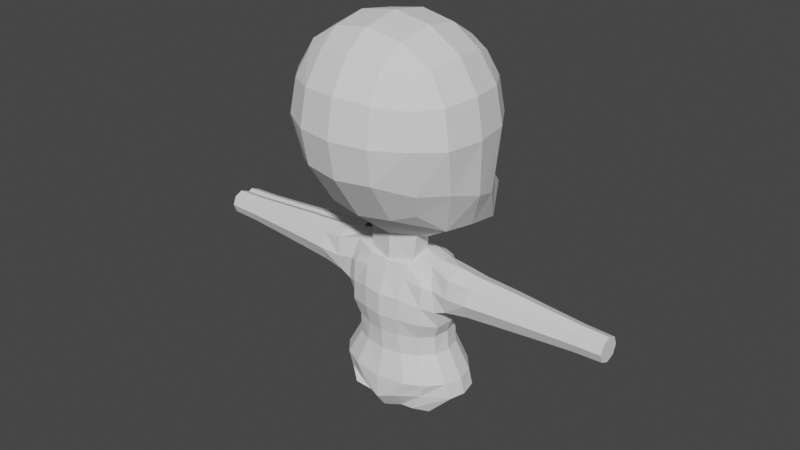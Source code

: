 # Source: FirstChibi.blend  (saved by Blender 3.0.42; exported with 4.5.12 LTS)
import bpy
from mathutils import Matrix  # noqa: F401  (used for matrix-valued properties, if any)

bpy.ops.wm.read_factory_settings(use_empty=True)
scene = bpy.context.scene
scene.name = 'Scene'

# ---- collections
col_collection = bpy.data.collections.new('Collection'); scene.collection.children.link(col_collection)

# ---- world
world_world = bpy.data.worlds.new('World'); scene.world = world_world
world_world.use_nodes = True; world_world.node_tree.nodes.clear()
_N = world_world.node_tree.nodes; _L = world_world.node_tree.links
n0 = _N.new('ShaderNodeOutputWorld'); n0.name = 'World Output'; n0.location = (300, 300)
n1 = _N.new('ShaderNodeBackground'); n1.name = 'Background'; n1.location = (10, 300)
n1.inputs[0].default_value = (0.05088, 0.05088, 0.05088, 1.0)
_L.new(n1.outputs[0], n0.inputs[0])
n0.is_active_output = True
world_world.color = (0.05088, 0.05088, 0.05088)
world_world.use_sun_shadow = False
world_world.sun_shadow_jitter_overblur = 0.0

# ---- meshes
me_cube_001 = bpy.data.meshes.new('Cube.001')
me_cube_001.from_pydata([(-0.5, -0.348, -0.5557), (-0.5, -0.4364, 0.5652), (-0.5, 0.7323, -0.6318), (-0.5, 0.5, 0.5475), (-0.5729, 0.5688, -0.8759), (-0.6096, 0.2298, -0.8067), (-0.5729, -0.06687, -0.77), (-0.5729, -0.4542, -0.3375), (-0.6096, -0.5459, 0.0652), (-0.5729, -0.5093, 0.3619), (-0.5729, -0.2966, 0.6205), (-0.6096, -6.519e-09, 0.6571), (-0.5729, 0.2966, 0.6205), (-0.5729, 0.5729, 0.3442), (-0.6096, 0.6096, 0.04753), (-0.5729, 0.5687, -0.4994), (0.0, 0.8857, -0.6539), (-0.2966, 0.8344, -0.6465), (-0.2966, 0.5729, 0.6205), (-5.588e-09, 0.6096, 0.6571), (-0.2966, -0.4209, -0.6286), (0.0, -0.4576, -0.6653), (0.0, -0.5459, 0.6748), (-0.2966, -0.5093, 0.6381), (-0.729, -0.2228, -0.3577), (-0.7818, -0.3331, 0.04753), (-0.729, -0.3162, 0.3637), (-0.7818, 0.07212, -0.4511), (-0.8395, -1.211e-08, 0.04753), (-0.7818, -5.588e-09, 0.3807), (-0.729, 0.3119, -0.5189), (-0.7818, 0.3331, 0.04753), (-0.729, 0.3162, 0.3637), (-0.3162, 0.7247, -0.5189), (-0.3331, 0.7818, 0.04753), (-0.3162, 0.729, 0.3637), (0.0, 0.7776, -0.5359), (9.313e-09, 0.8395, 0.04753), (-5.588e-09, 0.7818, 0.3807), (0.0, -0.7182, -0.2679), (0.0, -0.7759, 0.0652), (0.0, -0.7182, 0.3983), (-0.3162, -0.6654, -0.251), (-0.3331, -0.7182, 0.0652), (-0.3162, -0.6654, 0.3814), (-0.2013, 0.6828, -1.058), (0.0, 0.7295, -1.07), (-0.2254, 0.1489, -1.014), (0.0, 0.2461, -1.091), (-0.2404, -0.01975, -0.9344), (0.0, -0.07703, -0.9714), (1.118e-08, 0.3331, 0.8294), (-0.3162, 0.3162, 0.7765), (-9.313e-10, -1.397e-08, 0.887), (-0.3331, 1.863e-09, 0.8294), (-1.676e-08, -0.3331, 0.8294), (-0.3162, -0.3162, 0.7765), (-0.2254, 0.1489, -1.014), (0.0, 0.2461, -1.091), (-0.2404, -0.01975, -0.9344), (0.0, -0.07703, -0.9714), (-0.1988, 0.1751, -1.219), (0.0, 0.256, -1.219), (-0.2137, -0.03992, -1.219), (0.0, -0.0972, -1.219)], [], [(24, 25, 28, 27), (25, 26, 29, 28), (27, 28, 31, 30), (28, 29, 32, 31), (0, 7, 24, 6), (7, 8, 25, 24), (8, 9, 26, 25), (9, 1, 10, 26), (26, 10, 11, 29), (29, 11, 12, 32), (32, 12, 3, 13), (31, 32, 13, 14), (30, 31, 14, 15), (4, 30, 15, 2), (5, 27, 30, 4), (6, 24, 27, 5), (33, 34, 37, 36), (34, 35, 38, 37), (2, 15, 33, 17), (15, 14, 34, 33), (14, 13, 35, 34), (13, 3, 18, 35), (35, 18, 19, 38), (17, 33, 36, 16), (39, 40, 43, 42), (40, 41, 44, 43), (41, 22, 23, 44), (44, 23, 1, 9), (43, 44, 9, 8), (42, 43, 8, 7), (20, 42, 7, 0), (21, 39, 42, 20), (45, 46, 48, 47), (47, 48, 58, 57), (2, 17, 45, 4), (17, 16, 46, 45), (49, 50, 21, 20), (6, 49, 20, 0), (5, 47, 49, 6), (4, 45, 47, 5), (51, 52, 54, 53), (53, 54, 56, 55), (19, 18, 52, 51), (18, 3, 12, 52), (52, 12, 11, 54), (54, 11, 10, 56), (56, 10, 1, 23), (55, 56, 23, 22), (60, 59, 63, 64), (50, 49, 59, 60), (49, 47, 57, 59), (59, 57, 61, 63), (57, 58, 62, 61)])
_uv = me_cube_001.uv_layers.new(name='UVMap')
_uv.uv.foreach_set('vector', [0.4375, 0.0625, 0.5, 0.0625, 0.5, 0.125, 0.4375, 0.125, 0.5, 0.0625, 0.5625, 0.0625, 0.5625, 0.125, 0.5, 0.125, 0.4375, 0.125, 0.5, 0.125, 0.5, 0.1875, 0.4375, 0.1875, 0.5, 0.125, 0.5625, 0.125, 0.5625, 0.1875, 0.5, 0.1875, 0.375, 0.0, 0.4375, 0.0, 0.4375, 0.0625, 0.375, 0.0625, 0.4375, 0.0, 0.5, 0.0, 0.5, 0.0625, 0.4375, 0.0625, 0.5, 0.0, 0.5625, 0.0, 0.5625, 0.0625, 0.5, 0.0625, 0.5625, 0.0, 0.625, 0.0, 0.625, 0.0625, 0.5625, 0.0625, 0.5625, 0.0625, 0.625, 0.0625, 0.625, 0.125, 0.5625, 0.125, 0.5625, 0.125, 0.625, 0.125, 0.625, 0.1875, 0.5625, 0.1875, 0.5625, 0.1875, 0.625, 0.1875, 0.625, 0.25, 0.5625, 0.25, 0.5, 0.1875, 0.5625, 0.1875, 0.5625, 0.25, 0.5, 0.25, 0.4375, 0.1875, 0.5, 0.1875, 0.5, 0.25, 0.4375, 0.25, 0.375, 0.1875, 0.4375, 0.1875, 0.4375, 0.25, 0.375, 0.25, 0.375, 0.125, 0.4375, 0.125, 0.4375, 0.1875, 0.375, 0.1875, 0.375, 0.0625, 0.4375, 0.0625, 0.4375, 0.125, 0.375, 0.125, 0.4375, 0.3125, 0.5, 0.3125, 0.5, 0.375, 0.4375, 0.375, 0.5, 0.3125, 0.5625, 0.3125, 0.5625, 0.375, 0.5, 0.375, 0.375, 0.25, 0.4375, 0.25, 0.4375, 0.3125, 0.375, 0.3125, 0.4375, 0.25, 0.5, 0.25, 0.5, 0.3125, 0.4375, 0.3125, 0.5, 0.25, 0.5625, 0.25, 0.5625, 0.3125, 0.5, 0.3125, 0.5625, 0.25, 0.625, 0.25, 0.625, 0.3125, 0.5625, 0.3125, 0.5625, 0.3125, 0.625, 0.3125, 0.625, 0.375, 0.5625, 0.375, 0.375, 0.3125, 0.4375, 0.3125, 0.4375, 0.375, 0.375, 0.375, 0.4375, 0.875, 0.5, 0.875, 0.5, 0.9375, 0.4375, 0.9375, 0.5, 0.875, 0.5625, 0.875, 0.5625, 0.9375, 0.5, 0.9375, 0.5625, 0.875, 0.625, 0.875, 0.625, 0.9375, 0.5625, 0.9375, 0.5625, 0.9375, 0.625, 0.9375, 0.625, 1.0, 0.5625, 1.0, 0.5, 0.9375, 0.5625, 0.9375, 0.5625, 1.0, 0.5, 1.0, 0.4375, 0.9375, 0.5, 0.9375, 0.5, 1.0, 0.4375, 1.0, 0.375, 0.9375, 0.4375, 0.9375, 0.4375, 1.0, 0.375, 1.0, 0.375, 0.875, 0.4375, 0.875, 0.4375, 0.9375, 0.375, 0.9375, 0.1875, 0.5625, 0.25, 0.5625, 0.25, 0.625, 0.1875, 0.6415, 0.1875, 0.6415, 0.25, 0.625, 0.25, 0.625, 0.1875, 0.6415, 0.125, 0.5, 0.1875, 0.5, 0.1875, 0.5625, 0.125, 0.5625, 0.1875, 0.5, 0.25, 0.5, 0.25, 0.5625, 0.1875, 0.5625, 0.1875, 0.6758, 0.25, 0.6875, 0.25, 0.75, 0.1875, 0.75, 0.125, 0.6875, 0.1875, 0.6758, 0.1875, 0.75, 0.125, 0.75, 0.125, 0.625, 0.1875, 0.6415, 0.1875, 0.6758, 0.125, 0.6875, 0.125, 0.5625, 0.1875, 0.5625, 0.1875, 0.6415, 0.125, 0.625, 0.75, 0.5625, 0.8125, 0.5625, 0.8125, 0.625, 0.75, 0.625, 0.75, 0.625, 0.8125, 0.625, 0.8125, 0.6875, 0.75, 0.6875, 0.75, 0.5, 0.8125, 0.5, 0.8125, 0.5625, 0.75, 0.5625, 0.8125, 0.5, 0.875, 0.5, 0.875, 0.5625, 0.8125, 0.5625, 0.8125, 0.5625, 0.875, 0.5625, 0.875, 0.625, 0.8125, 0.625, 0.8125, 0.625, 0.875, 0.625, 0.875, 0.6875, 0.8125, 0.6875, 0.8125, 0.6875, 0.875, 0.6875, 0.875, 0.75, 0.8125, 0.75, 0.75, 0.6875, 0.8125, 0.6875, 0.8125, 0.75, 0.75, 0.75, 0.25, 0.6875, 0.1875, 0.6758, 0.1875, 0.6758, 0.25, 0.6875, 0.25, 0.6875, 0.1875, 0.6758, 0.1875, 0.6758, 0.25, 0.6875, 0.1875, 0.6758, 0.1875, 0.6415, 0.1875, 0.6415, 0.1875, 0.6758, 0.1875, 0.6758, 0.1875, 0.6415, 0.1875, 0.6415, 0.1875, 0.6758, 0.1875, 0.6415, 0.25, 0.625, 0.25, 0.625, 0.1875, 0.6415])
me_cube_001.use_remesh_fix_poles = True
me_cube_001.use_remesh_preserve_attributes = False
me_cube_001.update()
me_cube_002 = bpy.data.meshes.new('Cube.002')
me_cube_002.from_pydata([(0.6074, -0.2433, -0.5916), (0.5574, -0.4177, 0.9982), (0.607, 0.5375, -0.6426), (0.5766, 0.6122, 0.9744), (0.5867, 0.7365, 2.729), (0.5828, -0.6048, 2.723), (0.3664, 0.5991, -0.7046), (0.0, 0.6289, -0.6868), (0.0, 0.7831, 0.9719), (0.2828, 0.7328, 0.9689), (0.6639, 0.6721, 0.5945), (0.6661, 0.6648, 0.16), (0.6676, 0.6429, -0.3435), (0.7271, -0.01549, -0.7444), (0.7637, 0.218, -0.7983), (0.7271, 0.4537, -0.7765), (0.7554, 0.4, 0.9907), (0.792, 0.118, 0.9932), (0.7231, -0.175, 0.9927), (0.6263, -0.4772, 0.6172), (0.6728, -0.4375, 0.2116), (0.6677, -0.3031, -0.2844), (0.0, -0.3268, -0.628), (0.3672, -0.2979, -0.6486), (0.2828, -0.5684, 1.001), (0.0, -0.6187, 1.004), (0.0, 0.7222, 2.994), (0.3101, 0.6531, 2.873), (0.7534, 0.5105, 2.886), (0.7564, -0.4163, 2.919), (0.3125, -0.5537, 2.899), (0.0, -0.6228, 3.02), (0.5905, -0.3669, 1.446), (0.796, -0.4428, 2.06), (0.7006, -0.5313, 2.402), (0.6995, 0.6891, 2.392), (0.796, 0.6788, 2.06), (0.5905, 0.5907, 1.44), (0.0, 0.716, -0.3799), (0.0, 0.8367, 0.03406), (0.0, 0.8454, 0.5444), (0.3772, 0.6735, -0.4098), (0.3253, 0.7839, 0.03806), (0.3134, 0.7899, 0.5449), (0.8107, 0.5552, -0.2845), (0.8668, 0.5554, 0.2292), (0.8561, 0.4389, 0.6706), (0.9191, 0.2107, 0.3979), (0.8835, 0.118, 0.6744), (0.8115, -0.2026, -0.2606), (0.8497, -0.1176, 0.3411), (0.8073, -0.2075, 0.6768), (0.3709, -0.4184, -0.3483), (0.3187, -0.5941, 0.1078), (0.3134, -0.6446, 0.5997), (0.0, -0.4572, -0.323), (0.0, -0.6464, 0.09688), (0.0, -0.7005, 0.5988), (0.0, 0.4188, -0.8534), (0.3709, 0.4078, -0.8452), (0.0, 0.1521, -0.8783), (0.3855, 0.1552, -0.8692), (0.0, -0.1135, -0.8122), (0.3711, -0.0975, -0.8066), (0.0, -0.5488, 1.462), (0.3344, -0.5033, 1.447), (0.0, -0.6537, 2.106), (0.4846, -0.6008, 2.068), (0.0, -0.756, 2.666), (0.3103, -0.6859, 2.497), (0.281, 0.3798, 3.17), (0.0, 0.445, 3.278), (0.1847, 0.07401, 3.312), (0.0, 0.07578, 3.386), (0.283, -0.2804, 3.192), (0.0, -0.3456, 3.304), (0.3344, 0.7168, 1.437), (0.0, 0.7638, 1.452), (0.4846, 0.8369, 2.068), (0.0, 0.8897, 2.106), (0.3095, 0.8465, 2.488), (0.0, 0.8998, 2.652), (0.7699, -0.1472, 1.448), (0.8311, 0.118, 1.45), (0.7748, 0.3827, 1.448), (1.013, -0.1886, 2.068), (1.086, 0.118, 2.075), (1.013, 0.4246, 2.068), (1.092, -0.1808, 2.437), (1.152, 0.1081, 2.446), (1.092, 0.3632, 2.434), (2.044, -0.06075, -0.2874), (2.044, 0.02875, -0.5875), (2.044, 0.2448, -0.7119), (2.044, 0.4609, -0.5875), (2.044, 0.5504, -0.2874), (2.044, 0.4609, 0.0128), (2.044, 0.2448, 0.1371), (2.044, 0.02875, 0.0128), (2.646, -0.01289, -0.2874), (2.646, 0.06259, -0.5405), (2.646, 0.2448, -0.6454), (2.646, 0.427, -0.5405), (2.646, 0.5025, -0.2874), (2.646, 0.427, -0.03421), (2.646, 0.2448, 0.07064), (2.646, 0.06259, -0.03421), (3.21, 0.02777, -0.2874), (3.21, 0.09134, -0.5006), (3.21, 0.2448, -0.5889), (3.21, 0.3983, -0.5006), (3.21, 0.4619, -0.2874), (3.21, 0.3983, -0.07415), (3.21, 0.2448, 0.01416), (3.21, 0.09134, -0.07415), (3.676, 0.04273, -0.2874), (3.676, 0.1019, -0.4859), (3.676, 0.2448, -0.5681), (3.676, 0.3877, -0.4859), (3.676, 0.4469, -0.2874), (3.676, 0.3877, -0.08885), (3.676, 0.2448, -0.006628), (3.676, 0.1019, -0.08885), (1.441, -0.1066, -0.2696), (1.442, -0.003645, -0.6136), (1.442, 0.2448, -0.7565), (1.441, 0.4933, -0.6141), (1.44, 0.5962, -0.2705), (1.431, 0.4933, 0.06466), (1.44, 0.2448, 0.2175), (1.44, -0.003645, 0.0745), (1.086, -0.1573, -0.2424), (1.098, -0.03955, -0.6501), (1.099, 0.2448, -0.8151), (1.093, 0.5292, -0.6444), (1.079, 0.5743, -0.2348), (1.054, 0.5292, 0.1358), (1.078, 0.2448, 0.3258), (1.078, -0.03955, 0.1622)], [], [(38, 39, 42, 41), (39, 40, 43, 42), (40, 8, 9, 43), (43, 9, 3, 10), (42, 43, 10, 11), (41, 42, 11, 12), (6, 41, 12, 2), (7, 38, 41, 6), (45, 46, 48, 47), (47, 48, 51, 50), (2, 12, 44, 15), (12, 11, 45, 44), (11, 10, 46, 45), (10, 3, 16, 46), (46, 16, 17, 48), (48, 17, 18, 51), (51, 18, 1, 19), (50, 51, 19, 20), (49, 50, 20, 21), (13, 49, 21, 0), (52, 53, 56, 55), (53, 54, 57, 56), (0, 21, 52, 23), (21, 20, 53, 52), (20, 19, 54, 53), (19, 1, 24, 54), (54, 24, 25, 57), (23, 52, 55, 22), (58, 59, 61, 60), (60, 61, 63, 62), (7, 6, 59, 58), (6, 2, 15, 59), (59, 15, 14, 61), (61, 14, 13, 63), (63, 13, 0, 23), (62, 63, 23, 22), (64, 65, 67, 66), (66, 67, 69, 68), (25, 24, 65, 64), (24, 1, 32, 65), (65, 32, 33, 67), (67, 33, 34, 69), (69, 34, 5, 30), (68, 69, 30, 31), (70, 71, 73, 72), (72, 73, 75, 74), (4, 27, 70, 28), (27, 26, 71, 70), (74, 75, 31, 30), (29, 74, 30, 5), (76, 77, 79, 78), (78, 79, 81, 80), (3, 9, 76, 37), (9, 8, 77, 76), (80, 81, 26, 27), (35, 80, 27, 4), (36, 78, 80, 35), (37, 76, 78, 36), (82, 83, 86, 85), (83, 84, 87, 86), (85, 86, 89, 88), (86, 87, 90, 89), (1, 18, 82, 32), (18, 17, 83, 82), (17, 16, 84, 83), (16, 3, 37, 84), (84, 37, 36, 87), (87, 36, 35, 90), (90, 35, 4, 28), (34, 88, 29, 5), (33, 85, 88, 34), (32, 82, 85, 33), (98, 97, 105, 106), (96, 95, 103, 104), (94, 93, 101, 102), (92, 91, 99, 100), (91, 98, 106, 99), (97, 96, 104, 105), (95, 94, 102, 103), (93, 92, 100, 101), (104, 103, 111, 112), (102, 101, 109, 110), (100, 99, 107, 108), (99, 106, 114, 107), (105, 104, 112, 113), (103, 102, 110, 111), (101, 100, 108, 109), (106, 105, 113, 114), (114, 113, 121, 122), (112, 111, 119, 120), (110, 109, 117, 118), (108, 107, 115, 116), (107, 114, 122, 115), (113, 112, 120, 121), (111, 110, 118, 119), (109, 108, 116, 117), (97, 98, 130, 129), (95, 96, 128, 127), (93, 94, 126, 125), (91, 92, 124, 123), (98, 91, 123, 130), (96, 97, 129, 128), (94, 95, 127, 126), (92, 93, 125, 124), (130, 123, 131, 138), (128, 129, 137, 136), (126, 127, 135, 134), (124, 125, 133, 132), (129, 130, 138, 137), (127, 128, 136, 135), (125, 126, 134, 133), (123, 124, 132, 131), (116, 115, 122, 121, 120, 119, 118, 117), (132, 131, 49, 13), (131, 138, 50, 49), (138, 137, 47, 50), (137, 136, 45, 47), (136, 135, 44, 45), (135, 134, 15, 44), (134, 133, 14, 15), (133, 132, 13, 14)])
_uv = me_cube_002.uv_layers.new(name='UVMap')
_uv.uv.foreach_set('vector', [0.4368, 0.375, 0.4948, 0.375, 0.4948, 0.4375, 0.4368, 0.4375, 0.4948, 0.375, 0.5449, 0.375, 0.5449, 0.4375, 0.4948, 0.4375, 0.5449, 0.375, 0.5833, 0.375, 0.5833, 0.4375, 0.5449, 0.4375, 0.5449, 0.4375, 0.5833, 0.4375, 0.5833, 0.5, 0.5449, 0.5, 0.4948, 0.4375, 0.5449, 0.4375, 0.5449, 0.5, 0.4948, 0.5, 0.4368, 0.4375, 0.4948, 0.4375, 0.4948, 0.5, 0.4368, 0.5, 0.375, 0.4375, 0.4368, 0.4375, 0.4368, 0.5, 0.375, 0.5, 0.375, 0.375, 0.4368, 0.375, 0.4368, 0.4375, 0.375, 0.4375, 0.4824, 0.5625, 0.5449, 0.5625, 0.5449, 0.625, 0.4948, 0.625, 0.4948, 0.625, 0.5449, 0.625, 0.5449, 0.6875, 0.4948, 0.6875, 0.375, 0.5, 0.4368, 0.5, 0.4368, 0.5625, 0.375, 0.5625, 0.4368, 0.5, 0.4948, 0.5, 0.4824, 0.5625, 0.4368, 0.5625, 0.4948, 0.5, 0.5449, 0.5, 0.5449, 0.5625, 0.4824, 0.5625, 0.5449, 0.5, 0.5833, 0.5, 0.5833, 0.5625, 0.5449, 0.5625, 0.5449, 0.5625, 0.5833, 0.5625, 0.5833, 0.625, 0.5449, 0.625, 0.5449, 0.625, 0.5833, 0.625, 0.5833, 0.6875, 0.5449, 0.6875, 0.5449, 0.6875, 0.5833, 0.6875, 0.5833, 0.75, 0.5449, 0.75, 0.4948, 0.6875, 0.5449, 0.6875, 0.5449, 0.75, 0.4948, 0.75, 0.4368, 0.6875, 0.4948, 0.6875, 0.4948, 0.75, 0.4368, 0.75, 0.375, 0.6875, 0.4368, 0.6875, 0.4368, 0.75, 0.375, 0.75, 0.4369, 0.8125, 0.4949, 0.8125, 0.4957, 0.875, 0.437, 0.875, 0.4949, 0.8125, 0.5452, 0.8125, 0.5474, 0.875, 0.4957, 0.875, 0.375, 0.75, 0.4368, 0.75, 0.4369, 0.8125, 0.375, 0.8125, 0.4368, 0.75, 0.4948, 0.75, 0.4949, 0.8125, 0.4369, 0.8125, 0.4948, 0.75, 0.5449, 0.75, 0.5452, 0.8125, 0.4949, 0.8125, 0.5449, 0.75, 0.5833, 0.75, 0.5838, 0.8125, 0.5452, 0.8125, 0.5452, 0.8125, 0.5838, 0.8125, 0.5868, 0.875, 0.5474, 0.875, 0.375, 0.8125, 0.4369, 0.8125, 0.437, 0.875, 0.375, 0.875, 0.25, 0.5625, 0.3125, 0.5625, 0.3125, 0.625, 0.25, 0.625, 0.25, 0.625, 0.3125, 0.625, 0.3125, 0.6875, 0.25, 0.6875, 0.25, 0.5, 0.3125, 0.5, 0.3125, 0.5625, 0.25, 0.5625, 0.3125, 0.5, 0.375, 0.5, 0.375, 0.5625, 0.3125, 0.5625, 0.3125, 0.5625, 0.375, 0.5625, 0.375, 0.625, 0.3125, 0.625, 0.3125, 0.625, 0.375, 0.625, 0.375, 0.6875, 0.3125, 0.6875, 0.3125, 0.6875, 0.375, 0.6875, 0.375, 0.75, 0.3125, 0.75, 0.25, 0.6875, 0.3125, 0.6875, 0.3125, 0.75, 0.25, 0.75, 0.6099, 0.875, 0.6077, 0.8125, 0.62, 0.8125, 0.6207, 0.875, 0.6207, 0.875, 0.62, 0.8125, 0.6246, 0.8125, 0.6245, 0.875, 0.5868, 0.875, 0.5838, 0.8125, 0.6077, 0.8125, 0.6099, 0.875, 0.5838, 0.8125, 0.5833, 0.75, 0.6075, 0.75, 0.6077, 0.8125, 0.6077, 0.8125, 0.6075, 0.75, 0.6207, 0.75, 0.62, 0.8125, 0.62, 0.8125, 0.6207, 0.75, 0.627, 0.75, 0.6246, 0.8125, 0.6246, 0.8125, 0.627, 0.75, 0.666, 0.7279, 0.6249, 0.8382, 0.6245, 0.875, 0.6246, 0.8125, 0.6249, 0.8382, 0.625, 0.875, 0.7274, 0.5625, 0.7524, 0.5625, 0.7535, 0.625, 0.7296, 0.625, 0.7296, 0.625, 0.7535, 0.625, 0.7524, 0.6875, 0.7274, 0.6875, 0.6571, 0.517, 0.7155, 0.5112, 0.7274, 0.5625, 0.6736, 0.5625, 0.7155, 0.5112, 0.75, 0.5, 0.7524, 0.5625, 0.7274, 0.5625, 0.7274, 0.6875, 0.7524, 0.6875, 0.75, 0.75, 0.7155, 0.7388, 0.6736, 0.6875, 0.7274, 0.6875, 0.7155, 0.7388, 0.666, 0.7279, 0.6074, 0.4375, 0.6074, 0.375, 0.6198, 0.375, 0.6199, 0.4375, 0.6199, 0.4375, 0.6198, 0.375, 0.6243, 0.375, 0.6246, 0.4375, 0.5833, 0.5, 0.5833, 0.4375, 0.6074, 0.4375, 0.6075, 0.5, 0.5833, 0.4375, 0.5833, 0.375, 0.6074, 0.375, 0.6074, 0.4375, 0.6246, 0.4375, 0.6243, 0.375, 0.625, 0.375, 0.6249, 0.4118, 0.627, 0.5, 0.6246, 0.4375, 0.6249, 0.4118, 0.6571, 0.517, 0.6207, 0.5, 0.6199, 0.4375, 0.6246, 0.4375, 0.627, 0.5, 0.6075, 0.5, 0.6074, 0.4375, 0.6199, 0.4375, 0.6207, 0.5, 0.6077, 0.6875, 0.6079, 0.625, 0.6233, 0.625, 0.6223, 0.6875, 0.6079, 0.625, 0.6077, 0.5625, 0.6223, 0.5625, 0.6233, 0.625, 0.6223, 0.6875, 0.6233, 0.625, 0.6369, 0.625, 0.6336, 0.6875, 0.6233, 0.625, 0.6223, 0.5625, 0.6336, 0.5625, 0.6369, 0.625, 0.5833, 0.75, 0.5833, 0.6875, 0.6077, 0.6875, 0.6075, 0.75, 0.5833, 0.6875, 0.5833, 0.625, 0.6079, 0.625, 0.6077, 0.6875, 0.5833, 0.625, 0.5833, 0.5625, 0.6077, 0.5625, 0.6079, 0.625, 0.5833, 0.5625, 0.5833, 0.5, 0.6075, 0.5, 0.6077, 0.5625, 0.6077, 0.5625, 0.6075, 0.5, 0.6207, 0.5, 0.6223, 0.5625, 0.6223, 0.5625, 0.6207, 0.5, 0.627, 0.5, 0.6336, 0.5625, 0.6336, 0.5625, 0.627, 0.5, 0.6571, 0.517, 0.6736, 0.5625, 0.627, 0.75, 0.6336, 0.6875, 0.6736, 0.6875, 0.666, 0.7279, 0.6207, 0.75, 0.6223, 0.6875, 0.6336, 0.6875, 0.627, 0.75, 0.6075, 0.75, 0.6077, 0.6875, 0.6223, 0.6875, 0.6207, 0.75, 0.0, 0.0, 0.0, 0.0, 0.0, 0.0, 0.0, 0.0, 0.0, 0.0, 0.0, 0.0, 0.0, 0.0, 0.0, 0.0, 0.0, 0.0, 0.0, 0.0, 0.0, 0.0, 0.0, 0.0, 0.0, 0.0, 0.0, 0.0, 0.0, 0.0, 0.0, 0.0, 0.0, 0.0, 0.0, 0.0, 0.0, 0.0, 0.0, 0.0, 0.0, 0.0, 0.0, 0.0, 0.0, 0.0, 0.0, 0.0, 0.0, 0.0, 0.0, 0.0, 0.0, 0.0, 0.0, 0.0, 0.0, 0.0, 0.0, 0.0, 0.0, 0.0, 0.0, 0.0, 0.0, 0.0, 0.0, 0.0, 0.0, 0.0, 0.0, 0.0, 0.0, 0.0, 0.0, 0.0, 0.0, 0.0, 0.0, 0.0, 0.0, 0.0, 0.0, 0.0, 0.0, 0.0, 0.0, 0.0, 0.0, 0.0, 0.0, 0.0, 0.0, 0.0, 0.0, 0.0, 0.0, 0.0, 0.0, 0.0, 0.0, 0.0, 0.0, 0.0, 0.0, 0.0, 0.0, 0.0, 0.0, 0.0, 0.0, 0.0, 0.0, 0.0, 0.0, 0.0, 0.0, 0.0, 0.0, 0.0, 0.0, 0.0, 0.0, 0.0, 0.0, 0.0, 0.0, 0.0, 0.0, 0.0, 0.0, 0.0, 0.0, 0.0, 0.0, 0.0, 0.0, 0.0, 0.0, 0.0, 0.0, 0.0, 0.0, 0.0, 0.0, 0.0, 0.0, 0.0, 0.0, 0.0, 0.0, 0.0, 0.0, 0.0, 0.0, 0.0, 0.0, 0.0, 0.0, 0.0, 0.0, 0.0, 0.0, 0.0, 0.0, 0.0, 0.0, 0.0, 0.0, 0.0, 0.0, 0.0, 0.0, 0.0, 0.0, 0.0, 0.0, 0.0, 0.0, 0.0, 0.0, 0.0, 0.0, 0.0, 0.0, 0.0, 0.0, 0.0, 0.0, 0.0, 0.0, 0.0, 0.0, 0.0, 0.0, 0.0, 0.0, 0.0, 0.0, 0.0, 0.0, 0.0, 0.0, 0.0, 0.0, 0.0, 0.0, 0.0, 0.0, 0.0, 0.0, 0.0, 0.0, 0.0, 0.0, 0.0, 0.0, 0.0, 0.0, 0.0, 0.0, 0.0, 0.0, 0.0, 0.0, 0.0, 0.0, 0.0, 0.0, 0.0, 0.0, 0.0, 0.0, 0.0, 0.0, 0.0, 0.0, 0.0, 0.0, 0.0, 0.0, 0.0, 0.0, 0.0, 0.0, 0.0, 0.0, 0.0, 0.0, 0.0, 0.0, 0.0, 0.0, 0.0, 0.0, 0.0, 0.0, 0.0, 0.0, 0.0, 0.0, 0.0, 0.0, 0.0, 0.0, 0.0, 0.0, 0.0, 0.0, 0.0, 0.0, 0.0, 0.0, 0.0, 0.0, 0.0, 0.0, 0.0, 0.0, 0.0, 0.0, 0.0, 0.0, 0.0, 0.0, 0.0, 0.0, 0.0, 0.0, 0.0, 0.0, 0.0, 0.0, 0.0, 0.0, 0.0, 0.0, 0.0, 0.0, 0.0, 0.0, 0.0, 0.0, 0.0, 0.0, 0.0, 0.0, 0.0, 0.0, 0.0, 0.0, 0.0, 0.0, 0.0, 0.0, 0.0, 0.0, 0.0, 0.0, 0.0, 0.0, 0.0, 0.0, 0.0, 0.0, 0.0, 0.0, 0.0, 0.0, 0.0, 0.0, 0.0, 0.0, 0.0, 0.0, 0.0, 0.0, 0.0, 0.0, 0.0, 0.4368, 0.6875, 0.375, 0.6875, 0.0, 0.0, 0.0, 0.0, 0.4948, 0.6875, 0.4368, 0.6875, 0.0, 0.0, 0.0, 0.0, 0.4948, 0.625, 0.4948, 0.6875, 0.0, 0.0, 0.0, 0.0, 0.4824, 0.5625, 0.4948, 0.625, 0.0, 0.0, 0.0, 0.0, 0.4368, 0.5625, 0.4824, 0.5625, 0.0, 0.0, 0.0, 0.0, 0.375, 0.5625, 0.4368, 0.5625, 0.0, 0.0, 0.0, 0.0, 0.375, 0.625, 0.375, 0.5625, 0.0, 0.0, 0.0, 0.0, 0.375, 0.6875, 0.375, 0.625])
me_cube_002.use_remesh_fix_poles = True
me_cube_002.use_remesh_preserve_attributes = False
me_cube_002.update()
me_circle_001 = bpy.data.meshes.new('Circle.001')
me_circle_001.from_pydata([(0.0, 1.0, 0.0), (-0.7071, 0.7071, 0.0), (-1.0, -4.371e-08, 0.0), (-0.7071, -0.7071, 0.0), (8.742e-08, -1.0, 0.0), (0.7071, -0.7071, 0.0), (1.0, 1.192e-08, 0.0), (0.7071, 0.7071, 0.0), (-2.747e-07, 0.8434, -1.968), (-0.5964, 0.5964, -1.968), (-0.8434, -1.081e-07, -1.968), (-0.5964, -0.5964, -1.968), (-2.009e-07, -0.8434, -1.968), (0.5964, -0.5964, -1.968), (0.8434, -6.121e-08, -1.968), (0.5964, 0.5964, -1.968), (-8.002e-07, 0.7103, -3.816), (-0.5023, 0.5023, -3.816), (-0.7103, -1.751e-07, -3.816), (-0.5023, -0.5023, -3.816), (-7.381e-07, -0.7103, -3.816), (0.5023, -0.5023, -3.816), (0.7103, -1.356e-07, -3.816), (0.5023, 0.5023, -3.816), (-1.032e-06, 0.6613, -5.339), (-0.4676, 0.4676, -5.339), (-0.6613, -2.286e-07, -5.339), (-0.4676, -0.4676, -5.339), (-9.747e-07, -0.6613, -5.339), (0.4676, -0.4676, -5.339), (0.6613, -1.918e-07, -5.339), (0.4676, 0.4676, -5.339), (1.761e-07, 1.15, 2.028), (-0.8131, 0.8131, 2.028), (-1.15, 2.29e-08, 2.028), (-0.8131, -0.8131, 2.028), (2.766e-07, -1.15, 2.028), (0.8131, -0.8131, 2.028), (1.15, 8.688e-08, 2.028), (0.8131, 0.8131, 2.028), (3.492e-07, 1.316, 3.514), (-0.9306, 0.9306, 3.514), (-1.316, 7.064e-08, 3.514), (-0.9306, -0.9306, 3.514), (4.642e-07, -1.316, 3.514), (0.9306, -0.9306, 3.514), (1.316, 1.439e-07, 3.514), (0.9306, 0.9306, 3.514)], [], [(7, 6, 14, 15), (5, 4, 12, 13), (3, 2, 10, 11), (1, 0, 8, 9), (0, 7, 15, 8), (6, 5, 13, 14), (4, 3, 11, 12), (2, 1, 9, 10), (13, 12, 20, 21), (11, 10, 18, 19), (9, 8, 16, 17), (8, 15, 23, 16), (14, 13, 21, 22), (12, 11, 19, 20), (10, 9, 17, 18), (15, 14, 22, 23), (23, 22, 30, 31), (21, 20, 28, 29), (19, 18, 26, 27), (17, 16, 24, 25), (16, 23, 31, 24), (22, 21, 29, 30), (20, 19, 27, 28), (18, 17, 25, 26), (6, 7, 39, 38), (4, 5, 37, 36), (2, 3, 35, 34), (0, 1, 33, 32), (7, 0, 32, 39), (5, 6, 38, 37), (3, 4, 36, 35), (1, 2, 34, 33), (39, 32, 40, 47), (37, 38, 46, 45), (35, 36, 44, 43), (33, 34, 42, 41), (38, 39, 47, 46), (36, 37, 45, 44), (34, 35, 43, 42), (32, 33, 41, 40), (25, 24, 31, 30, 29, 28, 27, 26)])
_uv = me_circle_001.uv_layers.new(name='UVMap')
_uv.uv.foreach_set('vector', [0.0, 0.0, 0.0, 0.0, 0.0, 0.0, 0.0, 0.0, 0.0, 0.0, 0.0, 0.0, 0.0, 0.0, 0.0, 0.0, 0.0, 0.0, 0.0, 0.0, 0.0, 0.0, 0.0, 0.0, 0.0, 0.0, 0.0, 0.0, 0.0, 0.0, 0.0, 0.0, 0.0, 0.0, 0.0, 0.0, 0.0, 0.0, 0.0, 0.0, 0.0, 0.0, 0.0, 0.0, 0.0, 0.0, 0.0, 0.0, 0.0, 0.0, 0.0, 0.0, 0.0, 0.0, 0.0, 0.0, 0.0, 0.0, 0.0, 0.0, 0.0, 0.0, 0.0, 0.0, 0.0, 0.0, 0.0, 0.0, 0.0, 0.0, 0.0, 0.0, 0.0, 0.0, 0.0, 0.0, 0.0, 0.0, 0.0, 0.0, 0.0, 0.0, 0.0, 0.0, 0.0, 0.0, 0.0, 0.0, 0.0, 0.0, 0.0, 0.0, 0.0, 0.0, 0.0, 0.0, 0.0, 0.0, 0.0, 0.0, 0.0, 0.0, 0.0, 0.0, 0.0, 0.0, 0.0, 0.0, 0.0, 0.0, 0.0, 0.0, 0.0, 0.0, 0.0, 0.0, 0.0, 0.0, 0.0, 0.0, 0.0, 0.0, 0.0, 0.0, 0.0, 0.0, 0.0, 0.0, 0.0, 0.0, 0.0, 0.0, 0.0, 0.0, 0.0, 0.0, 0.0, 0.0, 0.0, 0.0, 0.0, 0.0, 0.0, 0.0, 0.0, 0.0, 0.0, 0.0, 0.0, 0.0, 0.0, 0.0, 0.0, 0.0, 0.0, 0.0, 0.0, 0.0, 0.0, 0.0, 0.0, 0.0, 0.0, 0.0, 0.0, 0.0, 0.0, 0.0, 0.0, 0.0, 0.0, 0.0, 0.0, 0.0, 0.0, 0.0, 0.0, 0.0, 0.0, 0.0, 0.0, 0.0, 0.0, 0.0, 0.0, 0.0, 0.0, 0.0, 0.0, 0.0, 0.0, 0.0, 0.0, 0.0, 0.0, 0.0, 0.0, 0.0, 0.0, 0.0, 0.0, 0.0, 0.0, 0.0, 0.0, 0.0, 0.0, 0.0, 0.0, 0.0, 0.0, 0.0, 0.0, 0.0, 0.0, 0.0, 0.0, 0.0, 0.0, 0.0, 0.0, 0.0, 0.0, 0.0, 0.0, 0.0, 0.0, 0.0, 0.0, 0.0, 0.0, 0.0, 0.0, 0.0, 0.0, 0.0, 0.0, 0.0, 0.0, 0.0, 0.0, 0.0, 0.0, 0.0, 0.0, 0.0, 0.0, 0.0, 0.0, 0.0, 0.0, 0.0, 0.0, 0.0, 0.0, 0.0, 0.0, 0.0, 0.0, 0.0, 0.0, 0.0, 0.0, 0.0, 0.0, 0.0, 0.0, 0.0, 0.0, 0.0, 0.0, 0.0, 0.0, 0.0, 0.0, 0.0, 0.0, 0.0, 0.0, 0.0, 0.0, 0.0, 0.0, 0.0, 0.0, 0.0, 0.0, 0.0, 0.0, 0.0, 0.0, 0.0, 0.0, 0.0, 0.0, 0.0, 0.0, 0.0, 0.0, 0.0, 0.0, 0.0, 0.0, 0.0, 0.0, 0.0, 0.0, 0.0, 0.0, 0.0, 0.0, 0.0, 0.0, 0.0, 0.0, 0.0, 0.0, 0.0, 0.0, 0.0, 0.0, 0.0, 0.0, 0.0, 0.0, 0.0, 0.0, 0.0, 0.0, 0.0, 0.0, 0.0, 0.0, 0.0, 0.0, 0.0])
me_circle_001.use_remesh_fix_poles = True
me_circle_001.use_remesh_preserve_attributes = False
me_circle_001.update()

# ---- objects
ob_empty = bpy.data.objects.new('Empty', None)
ob_empty_001 = bpy.data.objects.new('Empty.001', None)
ob_cube = bpy.data.objects.new('Cube', me_cube_001)
ob_cube_001 = bpy.data.objects.new('Cube.001', me_cube_002)
ob_arm_blank = bpy.data.objects.new('Arm Blank', me_circle_001)

# ---- transforms, parenting, visibility, modifiers, constraints
ob_empty.location = (0.0, 0.0, 0.0)
ob_empty.rotation_euler = (1.571, -0.0, -0.0)
ob_empty.empty_display_type = 'IMAGE'
ob_empty.empty_display_size = 2.5
ob_empty.empty_image_offset = (-0.6738, -0.2194)
ob_empty.empty_image_depth = 'BACK'
ob_empty.show_empty_image_perspective = False
ob_empty.use_empty_image_alpha = True
ob_empty.color = (1.0, 1.0, 1.0, 0.2762)
ob_empty_001.location = (0.0, -0.978, 0.0)
ob_empty_001.rotation_euler = (1.571, -0.0, -1.571)
ob_empty_001.empty_display_type = 'IMAGE'
ob_empty_001.empty_display_size = 2.5
ob_empty_001.empty_image_offset = (-0.6738, -0.2194)
ob_empty_001.empty_image_depth = 'BACK'
ob_empty_001.show_empty_image_perspective = False
ob_empty_001.use_empty_image_alpha = True
ob_empty_001.color = (1.0, 1.0, 1.0, 0.3042)
ob_cube.location = (1.237e-33, -0.05017, 0.8308)
ob_cube.scale = (0.2161, 0.2161, 0.2161)
_m = ob_cube.modifiers.new('Mirror', 'MIRROR')
_m.use_clip = True
ob_cube_001.location = (0.0, 0.0, 0.5131)
ob_cube_001.scale = (-0.1164, -0.1164, -0.0838)
_m = ob_cube_001.modifiers.new('Mirror', 'MIRROR')
_m.use_clip = True
ob_arm_blank.location = (-0.238, -1.82e-08, 0.5319)
ob_arm_blank.rotation_euler = (3.423e-08, 1.571, 0.0)
ob_arm_blank.scale = (0.03557, 0.03557, 0.03557)

# ---- collection membership
col_collection.objects.link(ob_empty)
col_collection.objects.link(ob_empty_001)
col_collection.objects.link(ob_cube)
col_collection.objects.link(ob_cube_001)
col_collection.objects.link(ob_arm_blank)

# ---- scene / render settings (as saved in the file)
scene.frame_start = 1; scene.frame_end = 250; scene.frame_set(0)
scene.render.engine = 'BLENDER_EEVEE_NEXT'
scene.cycles.sampling_pattern = 'TABULATED_SOBOL'
scene.cycles.use_light_tree = False
scene.view_settings.view_transform = 'Filmic'
bpy.context.view_layer.update()

# ---- added for rendering (the .blend has no active camera and no usable light): camera, sun
cam_auto = bpy.data.cameras.new('AutoCamera')
cam_auto.lens = 50.0
cam_auto.sensor_width = 36.0
cam_auto.clip_end = 1000.0
ob_auto_camera = bpy.data.objects.new('AutoCamera', cam_auto)
scene.collection.objects.link(ob_auto_camera)
ob_auto_camera.location = (1.12954, -1.39375, 1.52956)
ob_auto_camera.rotation_euler = (1.09748, -7.21219e-08, 0.694738)
scene.camera = ob_auto_camera
light_auto_sun = bpy.data.lights.new('AutoSun', 'SUN')
light_auto_sun.energy = 3.0
light_auto_sun.angle = 0.0523599
ob_auto_sun = bpy.data.objects.new('AutoSun', light_auto_sun)
scene.collection.objects.link(ob_auto_sun)
ob_auto_sun.rotation_euler = (0.872665, 0.174533, 0.523599)
bpy.context.view_layer.update()
